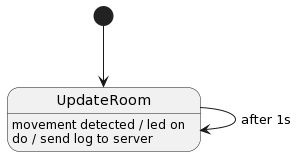

The diagram above was rendered by PlantUML. Its source (embedded in the PNG):
@startuml
[*] --> UpdateRoom
UpdateRoom --> UpdateRoom : after 1s

UpdateRoom : movement detected / led on
UpdateRoom : do / send log to server
@enduml